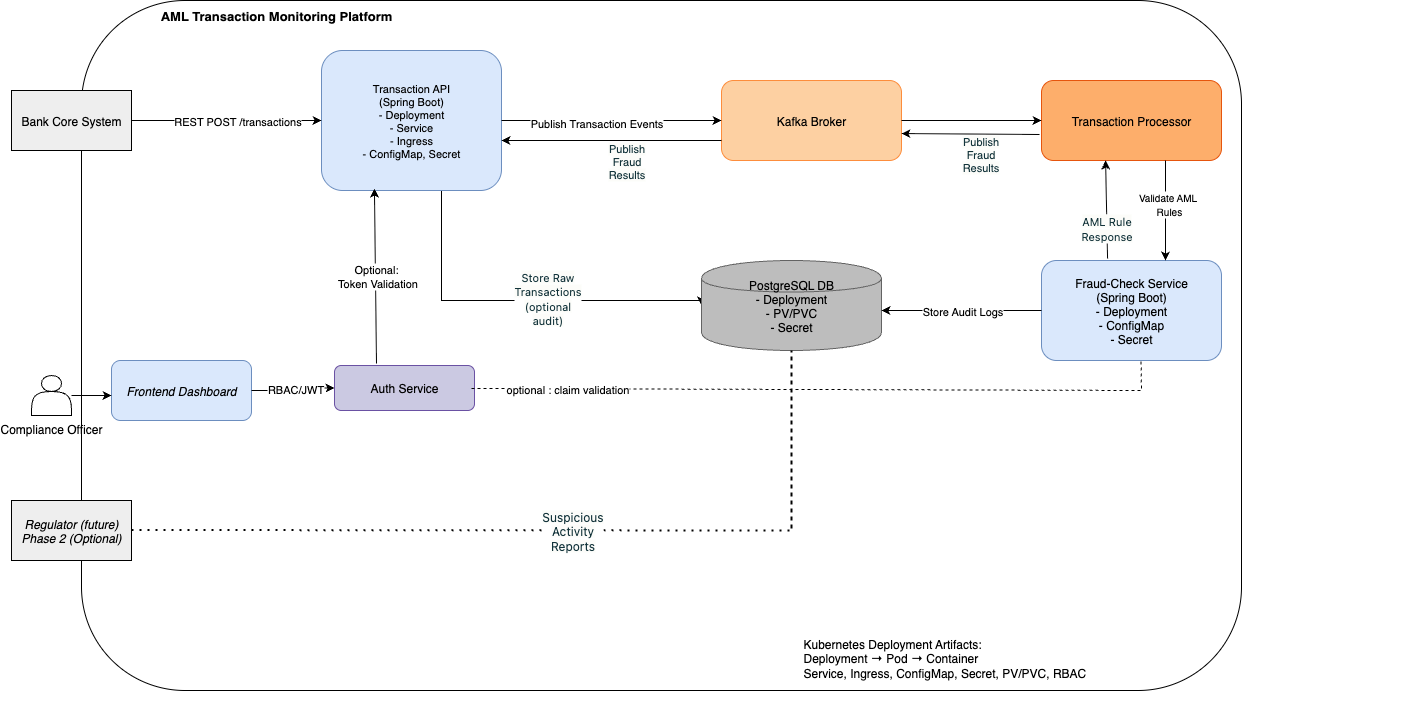

The diagram above was exported from draw.io. Its source (the exported page's mxGraphModel, read from the mxfile embedded in the PNG):
<mxGraphModel dx="2276" dy="912" grid="1" gridSize="10" guides="1" tooltips="1" connect="1" arrows="1" fold="1" page="1" pageScale="1" pageWidth="850" pageHeight="1100" math="0" shadow="0">
  <root>
    <mxCell id="0" />
    <mxCell id="1" parent="0" />
    <mxCell id="2" value="" style="shape=rectangle;rounded=1;strokeColor=#000000;fillColor=#ffffff;fontStyle=1;" parent="1" vertex="1">
      <mxGeometry x="80" y="20" width="1160" height="690" as="geometry" />
    </mxCell>
    <mxCell id="actor1" value="Compliance Officer" style="shape=actor;verticalLabelPosition=bottom;verticalAlign=top;" parent="1" vertex="1">
      <mxGeometry x="30" y="395" width="40" height="40" as="geometry" />
    </mxCell>
    <mxCell id="actor2" value="Bank Core System" style="shape=rectangle;fillColor=#eeeeee;" parent="1" vertex="1">
      <mxGeometry x="10" y="110" width="120" height="60" as="geometry" />
    </mxCell>
    <mxCell id="actor3" value="Regulator (future)&#10;Phase 2 (Optional)" style="shape=rectangle;fillColor=#eeeeee;fontStyle=2;" parent="1" vertex="1">
      <mxGeometry x="10" y="520" width="120" height="60" as="geometry" />
    </mxCell>
    <mxCell id="6ixCsxkOULLU1ZAqAfyu-21" value="" style="edgeStyle=orthogonalEdgeStyle;rounded=0;orthogonalLoop=1;jettySize=auto;html=1;entryX=0;entryY=0.5;entryDx=0;entryDy=0;" parent="1" target="db" edge="1">
      <mxGeometry relative="1" as="geometry">
        <mxPoint x="680" y="325" as="targetPoint" />
        <Array as="points">
          <mxPoint x="440" y="320" />
          <mxPoint x="700" y="320" />
        </Array>
        <mxPoint x="440" y="210" as="sourcePoint" />
      </mxGeometry>
    </mxCell>
    <mxCell id="_LXdvp260ee3kj_y777b-13" value="&lt;span style=&quot;color: oklch(0.3039 0.04 213.68); font-family: fkGroteskNeue, &amp;quot;fkGroteskNeue Fallback&amp;quot;, ui-sans-serif, system-ui, -apple-system, &amp;quot;system-ui&amp;quot;, &amp;quot;Segoe UI&amp;quot;, Roboto, &amp;quot;Helvetica Neue&amp;quot;, Arial, &amp;quot;Noto Sans&amp;quot;, sans-serif, &amp;quot;Apple Color Emoji&amp;quot;, &amp;quot;Segoe UI Emoji&amp;quot;, &amp;quot;Segoe UI Symbol&amp;quot;, &amp;quot;Noto Color Emoji&amp;quot;; text-align: left; text-wrap-mode: wrap; background-color: oklch(0.9902 0.004 106.47);&quot;&gt;&lt;font&gt;Store Raw Transactions (optional audit)&lt;/font&gt;&lt;/span&gt;" style="edgeLabel;html=1;align=center;verticalAlign=middle;resizable=0;points=[];" vertex="1" connectable="0" parent="6ixCsxkOULLU1ZAqAfyu-21">
      <mxGeometry x="0.1493" y="3" relative="1" as="geometry">
        <mxPoint as="offset" />
      </mxGeometry>
    </mxCell>
    <mxCell id="api" value="Transaction API&#10;(Spring Boot)&#10;- Deployment&#10;- Service&#10;- Ingress&#10;- ConfigMap, Secret" style="shape=rectangle;rounded=1;fillColor=#dae8fc;strokeColor=#6c8ebf;fontSize=11;align=center;" parent="1" vertex="1">
      <mxGeometry x="320" y="70" width="180" height="140" as="geometry" />
    </mxCell>
    <mxCell id="kafka" value="Kafka Broker" style="shape=rectangle;rounded=1;fillColor=#fdd0a2;strokeColor=#fd8d3c;" parent="1" vertex="1">
      <mxGeometry x="720" y="100" width="180" height="80" as="geometry" />
    </mxCell>
    <mxCell id="processor" value="Transaction Processor" style="shape=rectangle;rounded=1;fillColor=#fdae6b;strokeColor=#e6550d;" parent="1" vertex="1">
      <mxGeometry x="1040" y="100" width="180" height="80" as="geometry" />
    </mxCell>
    <mxCell id="fraud" value="Fraud-Check Service&#10;(Spring Boot)&#10;- Deployment&#10;- ConfigMap&#10;- Secret" style="shape=rectangle;rounded=1;fillColor=#dae8fc;strokeColor=#6c8ebf;" parent="1" vertex="1">
      <mxGeometry x="1040" y="280" width="180" height="100" as="geometry" />
    </mxCell>
    <mxCell id="db" value="PostgreSQL DB&#10;- Deployment&#10;- PV/PVC&#10;- Secret" style="shape=cylinder;fillColor=#bdbdbd;strokeColor=#636363;" parent="1" vertex="1">
      <mxGeometry x="700" y="280" width="180" height="90" as="geometry" />
    </mxCell>
    <mxCell id="auth" value="Auth Service" style="shape=rectangle;rounded=1;fillColor=#cbc9e2;strokeColor=#6a51a3;" parent="1" vertex="1">
      <mxGeometry x="333" y="385" width="140" height="45" as="geometry" />
    </mxCell>
    <mxCell id="ui" value="Frontend Dashboard" style="shape=rectangle;rounded=1;fillColor=#dae8fc;strokeColor=#6c8ebf;fontStyle=2;" parent="1" vertex="1">
      <mxGeometry x="110" y="380" width="140" height="60" as="geometry" />
    </mxCell>
    <mxCell id="flow1" style="edgeStyle=orthogonalEdgeStyle;rounded=0;strokeColor=#000000;" parent="1" source="actor2" target="api" edge="1">
      <mxGeometry relative="1" as="geometry" />
    </mxCell>
    <mxCell id="_LXdvp260ee3kj_y777b-3" value="REST POST /transactions" style="edgeLabel;html=1;align=center;verticalAlign=middle;resizable=0;points=[];" vertex="1" connectable="0" parent="flow1">
      <mxGeometry x="0.1083" relative="1" as="geometry">
        <mxPoint as="offset" />
      </mxGeometry>
    </mxCell>
    <mxCell id="flow2" style="edgeStyle=orthogonalEdgeStyle;rounded=0;strokeColor=#000000;" parent="1" source="api" target="kafka" edge="1">
      <mxGeometry relative="1" as="geometry" />
    </mxCell>
    <mxCell id="_LXdvp260ee3kj_y777b-4" value="Publish Transaction Events" style="edgeLabel;html=1;align=center;verticalAlign=middle;resizable=0;points=[];" vertex="1" connectable="0" parent="flow2">
      <mxGeometry x="-0.1429" y="-2" relative="1" as="geometry">
        <mxPoint as="offset" />
      </mxGeometry>
    </mxCell>
    <mxCell id="flow3" style="edgeStyle=orthogonalEdgeStyle;rounded=0;strokeColor=#000000;" parent="1" source="kafka" target="processor" edge="1">
      <mxGeometry relative="1" as="geometry" />
    </mxCell>
    <mxCell id="flow4" style="edgeStyle=orthogonalEdgeStyle;rounded=0;strokeColor=#000000;" parent="1" edge="1">
      <mxGeometry relative="1" as="geometry">
        <mxPoint x="1164" y="180" as="sourcePoint" />
        <mxPoint x="1164" y="280" as="targetPoint" />
      </mxGeometry>
    </mxCell>
    <mxCell id="_LXdvp260ee3kj_y777b-5" value="&lt;font style=&quot;font-size: 10px;&quot;&gt;Validate AML&lt;/font&gt;&lt;div&gt;&lt;font style=&quot;font-size: 10px;&quot;&gt;&amp;nbsp;Rules&lt;/font&gt;&lt;/div&gt;" style="edgeLabel;html=1;align=center;verticalAlign=middle;resizable=0;points=[];" vertex="1" connectable="0" parent="flow4">
      <mxGeometry x="-0.14" y="1" relative="1" as="geometry">
        <mxPoint as="offset" />
      </mxGeometry>
    </mxCell>
    <mxCell id="flow5" style="edgeStyle=orthogonalEdgeStyle;rounded=0;strokeColor=#000000;" parent="1" source="fraud" target="db" edge="1">
      <mxGeometry relative="1" as="geometry">
        <Array as="points">
          <mxPoint x="900" y="330" />
          <mxPoint x="900" y="330" />
        </Array>
      </mxGeometry>
    </mxCell>
    <mxCell id="_LXdvp260ee3kj_y777b-6" value="Store Audit Logs" style="edgeLabel;html=1;align=center;verticalAlign=middle;resizable=0;points=[];" vertex="1" connectable="0" parent="flow5">
      <mxGeometry relative="1" as="geometry">
        <mxPoint as="offset" />
      </mxGeometry>
    </mxCell>
    <mxCell id="flow6" style="edgeStyle=orthogonalEdgeStyle;rounded=0;strokeColor=#000000;" parent="1" source="actor1" edge="1">
      <mxGeometry relative="1" as="geometry">
        <mxPoint x="110" y="415" as="targetPoint" />
      </mxGeometry>
    </mxCell>
    <mxCell id="flow7" style="edgeStyle=orthogonalEdgeStyle;rounded=0;strokeColor=#000000;" parent="1" source="ui" target="auth" edge="1">
      <mxGeometry relative="1" as="geometry" />
    </mxCell>
    <mxCell id="6ixCsxkOULLU1ZAqAfyu-24" value="RBAC/JWT" style="edgeLabel;html=1;align=center;verticalAlign=middle;resizable=0;points=[];" parent="flow7" vertex="1" connectable="0">
      <mxGeometry x="0.0761" y="-1" relative="1" as="geometry">
        <mxPoint as="offset" />
      </mxGeometry>
    </mxCell>
    <mxCell id="legend" value="Kubernetes Deployment Artifacts:&lt;br&gt;Deployment → Pod → Container&lt;br&gt;Service, Ingress, ConfigMap, Secret, PV/PVC, RBAC" style="text;html=1;fontSize=12;fontColor=#000000;" parent="1" vertex="1">
      <mxGeometry x="800" y="650" width="600" height="80" as="geometry" />
    </mxCell>
    <mxCell id="6ixCsxkOULLU1ZAqAfyu-5" value="&lt;b&gt;&lt;font style=&quot;font-size: 13px;&quot;&gt;AML Transaction Monitoring Platform&lt;/font&gt;&lt;/b&gt;" style="text;html=1;align=center;verticalAlign=middle;whiteSpace=wrap;rounded=0;" parent="1" vertex="1">
      <mxGeometry x="80" y="20" width="390" height="30" as="geometry" />
    </mxCell>
    <mxCell id="6ixCsxkOULLU1ZAqAfyu-14" value="" style="endArrow=none;dashed=1;html=1;dashPattern=1 3;strokeWidth=2;rounded=0;" parent="1" edge="1">
      <mxGeometry width="50" height="50" relative="1" as="geometry">
        <mxPoint x="130" y="549.5" as="sourcePoint" />
        <mxPoint x="790" y="550" as="targetPoint" />
        <Array as="points">
          <mxPoint x="790" y="550" />
          <mxPoint x="790" y="370" />
        </Array>
      </mxGeometry>
    </mxCell>
    <mxCell id="6ixCsxkOULLU1ZAqAfyu-17" value="&lt;span style=&quot;color: oklch(0.3039 0.04 213.68); font-family: fkGroteskNeue, &amp;quot;fkGroteskNeue Fallback&amp;quot;, ui-sans-serif, system-ui, -apple-system, &amp;quot;system-ui&amp;quot;, &amp;quot;Segoe UI&amp;quot;, Roboto, &amp;quot;Helvetica Neue&amp;quot;, Arial, &amp;quot;Noto Sans&amp;quot;, sans-serif, &amp;quot;Apple Color Emoji&amp;quot;, &amp;quot;Segoe UI Emoji&amp;quot;, &amp;quot;Segoe UI Symbol&amp;quot;, &amp;quot;Noto Color Emoji&amp;quot;; text-align: left; text-wrap-mode: wrap; background-color: oklch(0.9902 0.004 106.47);&quot;&gt;&lt;font style=&quot;font-size: 12px;&quot;&gt;Suspicious Activity Reports&lt;/font&gt;&lt;/span&gt;" style="edgeLabel;html=1;align=center;verticalAlign=middle;resizable=0;points=[];" parent="6ixCsxkOULLU1ZAqAfyu-14" vertex="1" connectable="0">
      <mxGeometry x="-0.1441" y="2" relative="1" as="geometry">
        <mxPoint x="3" y="3" as="offset" />
      </mxGeometry>
    </mxCell>
    <mxCell id="_LXdvp260ee3kj_y777b-11" value="" style="endArrow=none;dashed=1;html=1;rounded=0;entryX=0.922;entryY=0.536;entryDx=0;entryDy=0;entryPerimeter=0;" edge="1" parent="1">
      <mxGeometry width="50" height="50" relative="1" as="geometry">
        <mxPoint x="470" y="408" as="sourcePoint" />
        <mxPoint x="1139.52" y="380.00000000000017" as="targetPoint" />
        <Array as="points">
          <mxPoint x="1140" y="410" />
        </Array>
      </mxGeometry>
    </mxCell>
    <mxCell id="_LXdvp260ee3kj_y777b-12" value="optional : claim validation" style="edgeLabel;html=1;align=center;verticalAlign=middle;resizable=0;points=[];" vertex="1" connectable="0" parent="_LXdvp260ee3kj_y777b-11">
      <mxGeometry x="-0.7268" relative="1" as="geometry">
        <mxPoint as="offset" />
      </mxGeometry>
    </mxCell>
    <mxCell id="_LXdvp260ee3kj_y777b-14" value="" style="endArrow=classic;html=1;rounded=0;entryX=1;entryY=0.663;entryDx=0;entryDy=0;entryPerimeter=0;exitX=-0.011;exitY=0.675;exitDx=0;exitDy=0;exitPerimeter=0;" edge="1" parent="1" source="processor" target="kafka">
      <mxGeometry width="50" height="50" relative="1" as="geometry">
        <mxPoint x="950" y="230" as="sourcePoint" />
        <mxPoint x="1000" y="180" as="targetPoint" />
      </mxGeometry>
    </mxCell>
    <mxCell id="_LXdvp260ee3kj_y777b-20" value="&lt;span style=&quot;color: oklch(0.3039 0.04 213.68); text-align: left; text-wrap-mode: wrap; background-color: oklch(0.9902 0.004 106.47);&quot;&gt;&lt;font style=&quot;&quot;&gt;Publish Fraud Results&lt;/font&gt;&lt;/span&gt;" style="edgeLabel;html=1;align=center;verticalAlign=middle;resizable=0;points=[];" vertex="1" connectable="0" parent="_LXdvp260ee3kj_y777b-14">
      <mxGeometry x="-0.1302" y="-1" relative="1" as="geometry">
        <mxPoint y="21" as="offset" />
      </mxGeometry>
    </mxCell>
    <mxCell id="_LXdvp260ee3kj_y777b-15" value="" style="endArrow=classic;html=1;rounded=0;entryX=0.356;entryY=1;entryDx=0;entryDy=0;entryPerimeter=0;exitX=0.367;exitY=-0.02;exitDx=0;exitDy=0;exitPerimeter=0;" edge="1" parent="1" source="fraud" target="processor">
      <mxGeometry width="50" height="50" relative="1" as="geometry">
        <mxPoint x="1098" y="201" as="sourcePoint" />
        <mxPoint x="960" y="200" as="targetPoint" />
      </mxGeometry>
    </mxCell>
    <mxCell id="_LXdvp260ee3kj_y777b-16" value="&lt;span style=&quot;color: oklch(0.3039 0.04 213.68); font-family: fkGroteskNeue, &amp;quot;fkGroteskNeue Fallback&amp;quot;, ui-sans-serif, system-ui, -apple-system, &amp;quot;system-ui&amp;quot;, &amp;quot;Segoe UI&amp;quot;, Roboto, &amp;quot;Helvetica Neue&amp;quot;, Arial, &amp;quot;Noto Sans&amp;quot;, sans-serif, &amp;quot;Apple Color Emoji&amp;quot;, &amp;quot;Segoe UI Emoji&amp;quot;, &amp;quot;Segoe UI Symbol&amp;quot;, &amp;quot;Noto Color Emoji&amp;quot;; text-align: left; text-wrap-mode: wrap; background-color: oklch(0.9902 0.004 106.47);&quot;&gt;&lt;font&gt;AML Rule Response&lt;/font&gt;&lt;/span&gt;" style="edgeLabel;html=1;align=center;verticalAlign=middle;resizable=0;points=[];" vertex="1" connectable="0" parent="_LXdvp260ee3kj_y777b-15">
      <mxGeometry x="-0.3668" y="1" relative="1" as="geometry">
        <mxPoint as="offset" />
      </mxGeometry>
    </mxCell>
    <mxCell id="_LXdvp260ee3kj_y777b-17" value="" style="endArrow=classic;html=1;rounded=0;entryX=0.294;entryY=0.986;entryDx=0;entryDy=0;entryPerimeter=0;exitX=0.3;exitY=-0.044;exitDx=0;exitDy=0;exitPerimeter=0;" edge="1" parent="1" source="auth" target="api">
      <mxGeometry width="50" height="50" relative="1" as="geometry">
        <mxPoint x="390" y="330" as="sourcePoint" />
        <mxPoint x="440" y="280" as="targetPoint" />
      </mxGeometry>
    </mxCell>
    <mxCell id="_LXdvp260ee3kj_y777b-18" value="Optional:&amp;nbsp;&lt;div&gt;Token Validation&lt;/div&gt;" style="edgeLabel;html=1;align=center;verticalAlign=middle;resizable=0;points=[];" vertex="1" connectable="0" parent="_LXdvp260ee3kj_y777b-17">
      <mxGeometry x="0.005" y="-2" relative="1" as="geometry">
        <mxPoint as="offset" />
      </mxGeometry>
    </mxCell>
    <mxCell id="_LXdvp260ee3kj_y777b-21" value="" style="endArrow=classic;html=1;rounded=0;exitX=0;exitY=0.75;exitDx=0;exitDy=0;" edge="1" parent="1" source="kafka">
      <mxGeometry width="50" height="50" relative="1" as="geometry">
        <mxPoint x="698" y="161" as="sourcePoint" />
        <mxPoint x="500" y="160" as="targetPoint" />
      </mxGeometry>
    </mxCell>
    <mxCell id="_LXdvp260ee3kj_y777b-22" value="&lt;span style=&quot;color: oklch(0.3039 0.04 213.68); text-align: left; text-wrap-mode: wrap; background-color: oklch(0.9902 0.004 106.47);&quot;&gt;&lt;font style=&quot;&quot;&gt;Publish Fraud Results&lt;/font&gt;&lt;/span&gt;" style="edgeLabel;html=1;align=center;verticalAlign=middle;resizable=0;points=[];" vertex="1" connectable="0" parent="_LXdvp260ee3kj_y777b-21">
      <mxGeometry x="-0.1302" y="-1" relative="1" as="geometry">
        <mxPoint y="21" as="offset" />
      </mxGeometry>
    </mxCell>
  </root>
</mxGraphModel>